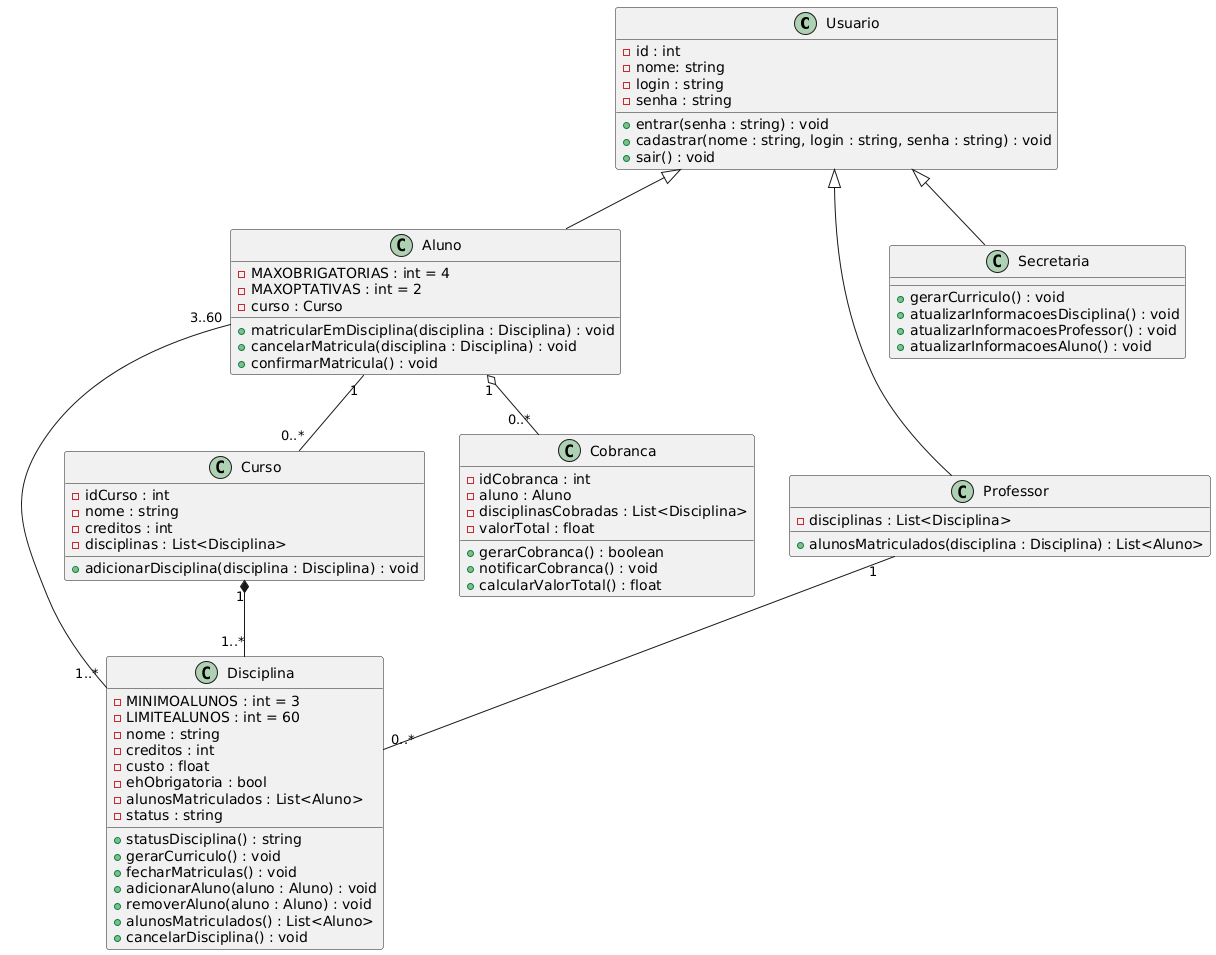

The diagram above was rendered by PlantUML. Its source (embedded in the PNG):
@startuml
class Usuario {
    - id : int
    - nome: string
    - login : string
    - senha : string

    + entrar(senha : string) : void
    + cadastrar(nome : string, login : string, senha : string) : void
    + sair() : void
}

class Aluno {
    - MAXOBRIGATORIAS : int = 4
    - MAXOPTATIVAS : int = 2
    - curso : Curso

    + matricularEmDisciplina(disciplina : Disciplina) : void
    + cancelarMatricula(disciplina : Disciplina) : void
    + confirmarMatricula() : void
}

class Professor {
    - disciplinas : List<Disciplina>

    + alunosMatriculados(disciplina : Disciplina) : List<Aluno>
}

class Secretaria {

    + gerarCurriculo() : void
    + atualizarInformacoesDisciplina() : void
    + atualizarInformacoesProfessor() : void
    + atualizarInformacoesAluno() : void
}

class Disciplina {
    - MINIMOALUNOS : int = 3
    - LIMITEALUNOS : int = 60 
    - nome : string
    - creditos : int
    - custo : float
    - ehObrigatoria : bool
    - alunosMatriculados : List<Aluno>
    - status : string

    + statusDisciplina() : string
    + gerarCurriculo() : void
    + fecharMatriculas() : void
    + adicionarAluno(aluno : Aluno) : void
    + removerAluno(aluno : Aluno) : void
    + alunosMatriculados() : List<Aluno>
    + cancelarDisciplina() : void
}

class Curso {
    - idCurso : int
    - nome : string
    - creditos : int
    - disciplinas : List<Disciplina>

    + adicionarDisciplina(disciplina : Disciplina) : void
}

class Cobranca {
    - idCobranca : int
    - aluno : Aluno
    - disciplinasCobradas : List<Disciplina>
    - valorTotal : float

    + gerarCobranca() : boolean
    + notificarCobranca() : void
    + calcularValorTotal() : float
}

Usuario <|-- Aluno
Usuario <|-- Professor
Usuario <|-- Secretaria

Aluno "1" -- "0..*" Curso 
Aluno "3..60" -- "1..*" Disciplina 
Professor "1" -- "0..*" Disciplina 
Curso "1" *-- "1..*" Disciplina 
Aluno "1" o-- "0..*" Cobranca
@enduml